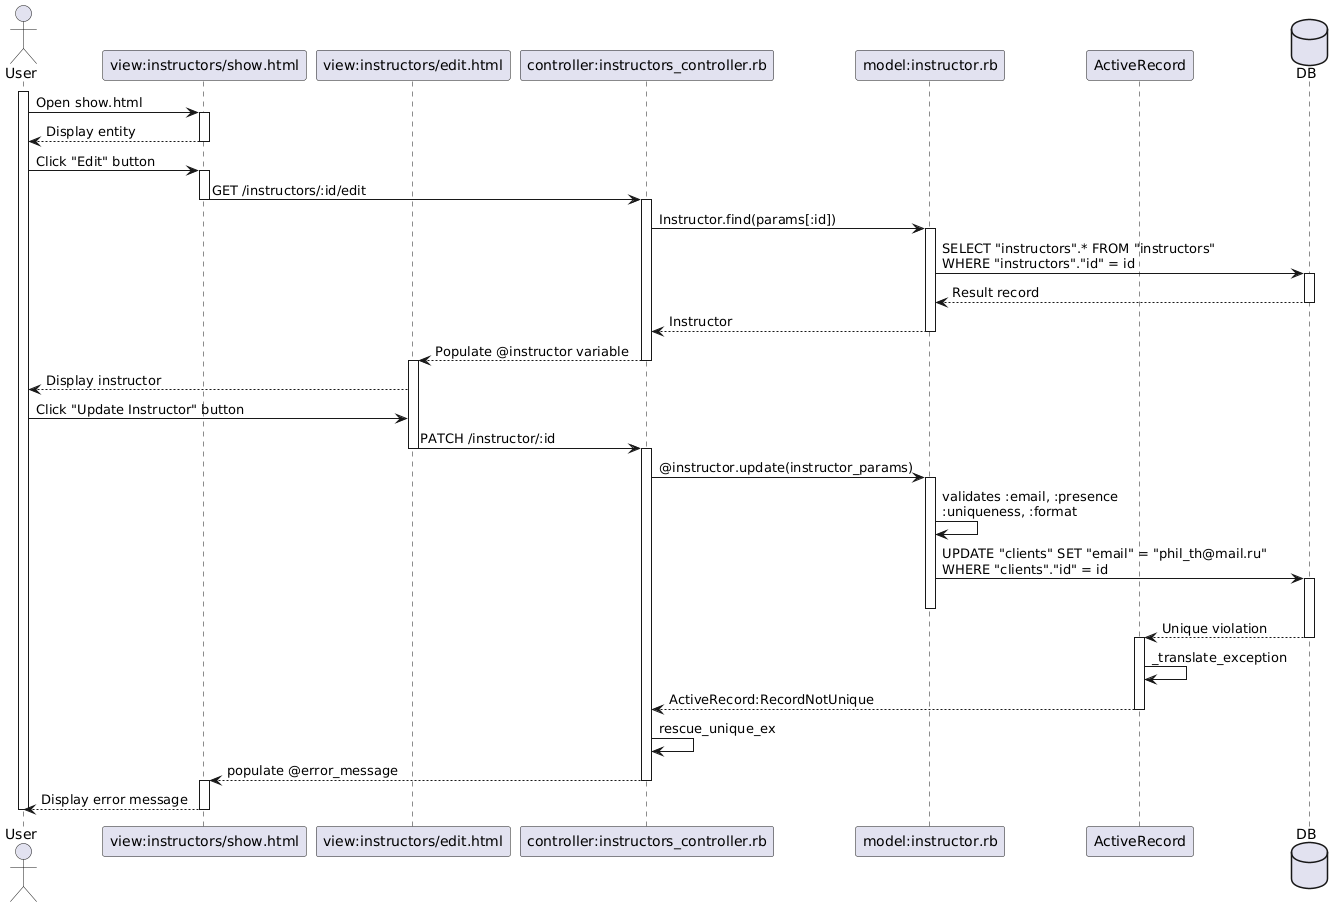

The diagram above was rendered by PlantUML. Its source (embedded in the PNG):
@startuml
actor User as user
participant "view:instructors/show.html" as u_show
participant "view:instructors/edit.html" as edit
participant "controller:instructors_controller.rb" as contr
participant "model:instructor.rb" as model
participant "ActiveRecord" as active_rec
database "DB" as db

activate user
user -> u_show : Open show.html
activate u_show
u_show --> user : Display entity
deactivate u_show

user -> u_show : Click "Edit" button
activate u_show

u_show -> contr : GET /instructors/:id/edit
deactivate u_show
activate contr

contr -> model : Instructor.find(params[:id])
activate model

model -> db : SELECT "instructors".* FROM "instructors"\nWHERE "instructors"."id" = id
activate db

db --> model : Result record
deactivate db

model --> contr : Instructor
deactivate model

contr --> edit : Populate @instructor variable
deactivate contr

activate edit
edit --> user : Display instructor

user -> edit : Click "Update Instructor" button
edit -> contr : PATCH /instructor/:id
deactivate edit
activate contr

contr -> model : @instructor.update(instructor_params)
activate model

model -> model : validates :email, :presence\n:uniqueness, :format

model -> db : UPDATE "clients" SET "email" = "phil_th@mail.ru"\nWHERE "clients"."id" = id
activate db

deactivate model
db --> active_rec : Unique violation
deactivate db

activate active_rec
active_rec -> active_rec : _translate_exception
active_rec --> contr : ActiveRecord:RecordNotUnique
deactivate active_rec

contr -> contr : rescue_unique_ex
contr --> u_show : populate @error_message
deactivate contr

activate u_show
u_show --> user : Display error message


deactivate u_show
deactivate user
@enduml